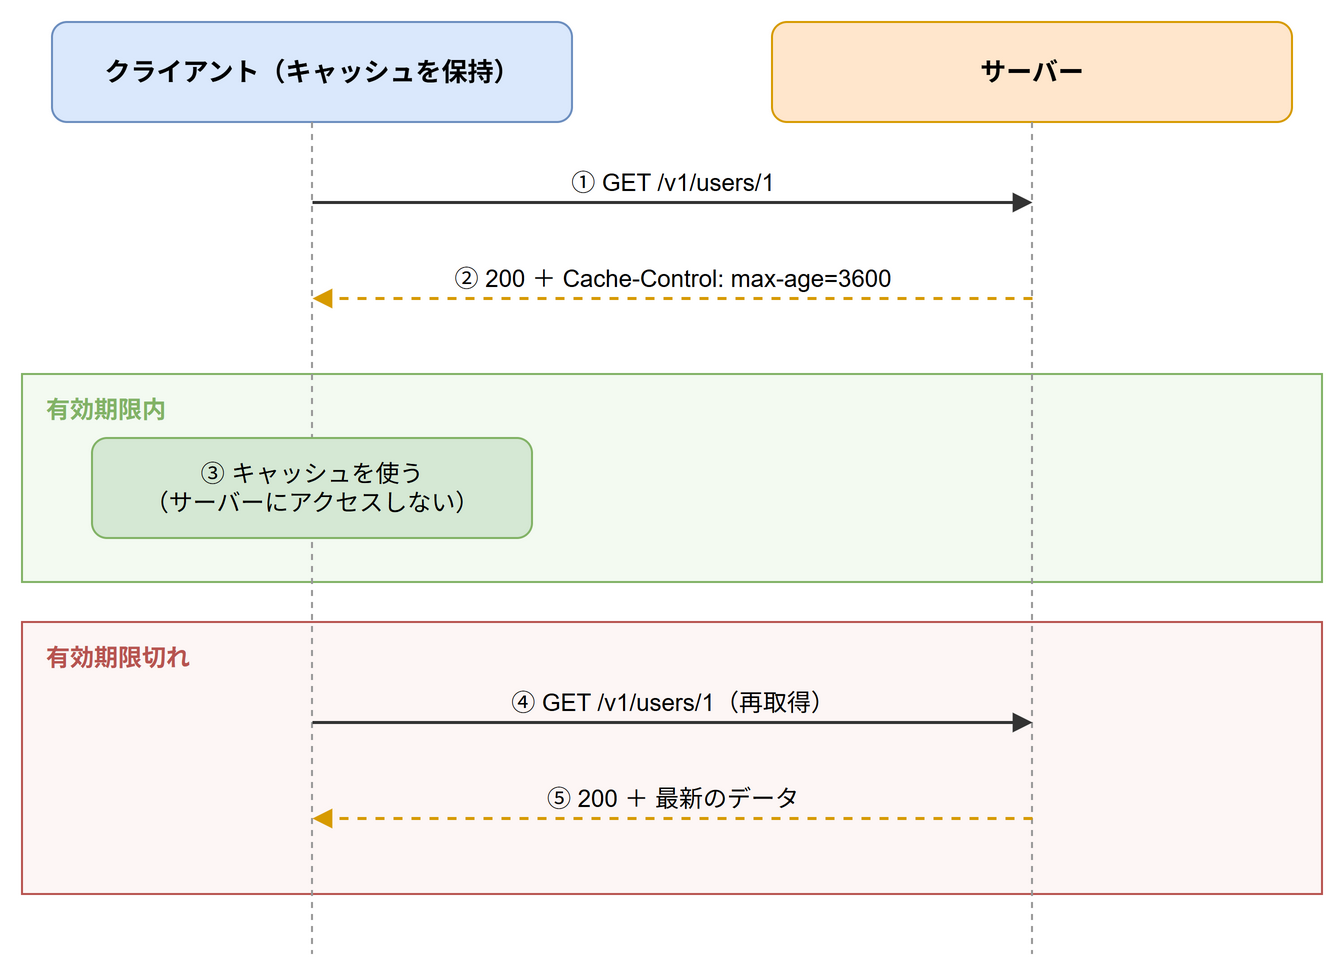

The diagram above was exported from draw.io. Its source (the exported page's mxGraphModel, read from the mxfile embedded in the PNG):
<mxGraphModel grid="1" gridSize="10" page="0">
  <root>
    <mxCell id="0" />
    <mxCell id="1" parent="0" />
    <mxCell id="f0" value="有効期限内" style="rounded=0;whiteSpace=wrap;html=1;fillColor=#f3faf1;strokeColor=#82b366;verticalAlign=top;align=left;spacingLeft=10;spacingTop=4;fontStyle=1;fontSize=12;fontColor=#82b366;" vertex="1" parent="1">
      <mxGeometry x="15" y="196" width="650" height="104" as="geometry" />
    </mxCell>
    <mxCell id="f1" value="有効期限切れ" style="rounded=0;whiteSpace=wrap;html=1;fillColor=#fdf6f5;strokeColor=#b85450;verticalAlign=top;align=left;spacingLeft=10;spacingTop=4;fontStyle=1;fontSize=12;fontColor=#b85450;" vertex="1" parent="1">
      <mxGeometry x="15" y="320" width="650" height="136" as="geometry" />
    </mxCell>
    <mxCell id="h0" value="クライアント（キャッシュを保持）" style="rounded=1;whiteSpace=wrap;html=1;fontSize=13;fontStyle=1;fillColor=#dae8fc;strokeColor=#6c8ebf;" vertex="1" parent="1">
      <mxGeometry x="30" y="20" width="260" height="50" as="geometry" />
    </mxCell>
    <mxCell id="l0" style="endArrow=none;html=1;dashed=1;strokeColor=#999999;" edge="1" parent="1">
      <mxGeometry relative="1" as="geometry">
        <mxPoint x="160" y="70" as="sourcePoint" />
        <mxPoint x="160" y="486" as="targetPoint" />
      </mxGeometry>
    </mxCell>
    <mxCell id="h1" value="サーバー" style="rounded=1;whiteSpace=wrap;html=1;fontSize=13;fontStyle=1;fillColor=#ffe6cc;strokeColor=#d79b00;" vertex="1" parent="1">
      <mxGeometry x="390" y="20" width="260" height="50" as="geometry" />
    </mxCell>
    <mxCell id="l1" style="endArrow=none;html=1;dashed=1;strokeColor=#999999;" edge="1" parent="1">
      <mxGeometry relative="1" as="geometry">
        <mxPoint x="520" y="70" as="sourcePoint" />
        <mxPoint x="520" y="486" as="targetPoint" />
      </mxGeometry>
    </mxCell>
    <mxCell id="c2" value="① GET /v1/users/1" style="html=1;endArrow=block;endFill=1;strokeColor=#333333;strokeWidth=1.5;fontSize=12;verticalAlign=bottom;labelBackgroundColor=none;" edge="1" parent="1">
      <mxGeometry relative="1" as="geometry">
        <mxPoint x="160" y="110" as="sourcePoint" />
        <mxPoint x="520" y="110" as="targetPoint" />
      </mxGeometry>
    </mxCell>
    <mxCell id="c3" value="② 200 ＋ Cache-Control: max-age=3600" style="html=1;endArrow=block;endFill=1;strokeColor=#d79b00;strokeWidth=1.5;fontSize=12;verticalAlign=bottom;labelBackgroundColor=none;dashed=1;" edge="1" parent="1">
      <mxGeometry relative="1" as="geometry">
        <mxPoint x="520" y="158" as="sourcePoint" />
        <mxPoint x="160" y="158" as="targetPoint" />
      </mxGeometry>
    </mxCell>
    <mxCell id="c4" value="③ キャッシュを使う&lt;br&gt;（サーバーにアクセスしない）" style="rounded=1;whiteSpace=wrap;html=1;fontSize=12;fillColor=#d5e8d4;strokeColor=#82b366;" vertex="1" parent="1">
      <mxGeometry x="50" y="228" width="220" height="50" as="geometry" />
    </mxCell>
    <mxCell id="c5" value="④ GET /v1/users/1（再取得）" style="html=1;endArrow=block;endFill=1;strokeColor=#333333;strokeWidth=1.5;fontSize=12;verticalAlign=bottom;labelBackgroundColor=none;" edge="1" parent="1">
      <mxGeometry relative="1" as="geometry">
        <mxPoint x="160" y="370" as="sourcePoint" />
        <mxPoint x="520" y="370" as="targetPoint" />
      </mxGeometry>
    </mxCell>
    <mxCell id="c6" value="⑤ 200 ＋ 最新のデータ" style="html=1;endArrow=block;endFill=1;strokeColor=#d79b00;strokeWidth=1.5;fontSize=12;verticalAlign=bottom;labelBackgroundColor=none;dashed=1;" edge="1" parent="1">
      <mxGeometry relative="1" as="geometry">
        <mxPoint x="520" y="418" as="sourcePoint" />
        <mxPoint x="160" y="418" as="targetPoint" />
      </mxGeometry>
    </mxCell>
  </root>
</mxGraphModel>